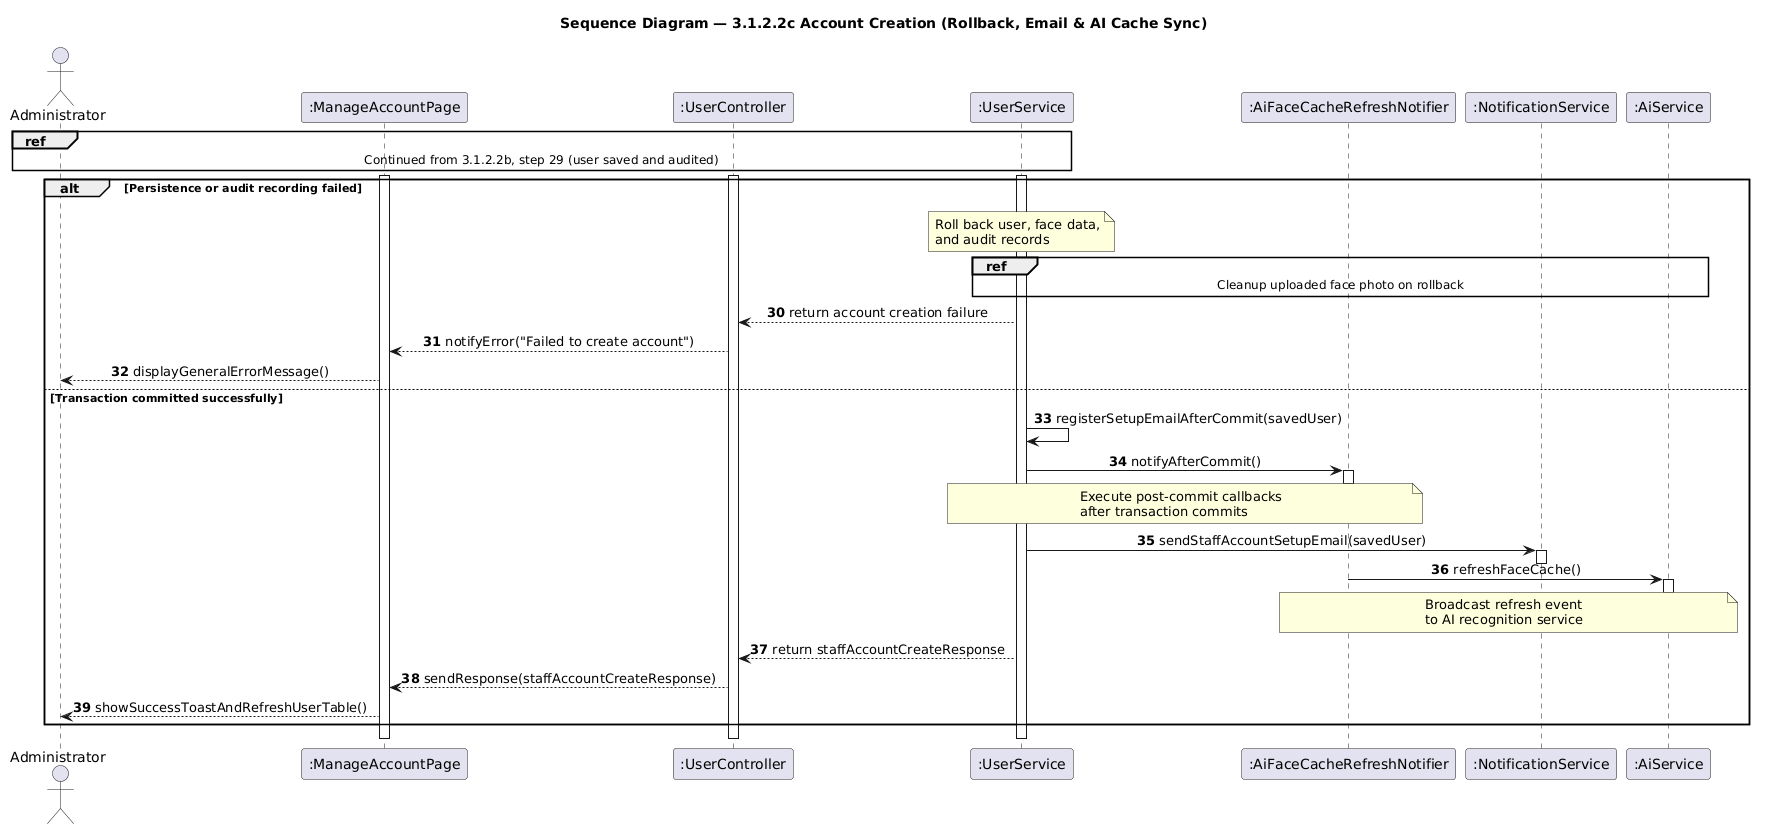

The diagram above was rendered by PlantUML. Its source (embedded in the PNG):
@startuml
skinparam shadowing false
skinparam sequenceMessageAlign center
autonumber 30

title Sequence Diagram — 3.1.2.2c Account Creation (Rollback, Email & AI Cache Sync)

actor "Administrator" as Admin
participant ":ManageAccountPage" as Page
participant ":UserController" as Controller
participant ":UserService" as Service
participant ":AiFaceCacheRefreshNotifier" as CacheNotifier
participant ":NotificationService" as NotifService
participant ":AiService" as AiService

ref over Admin, Page, Controller, Service : Continued from 3.1.2.2b, step 29 (user saved and audited)

activate Page
activate Controller
activate Service

alt Persistence or audit recording failed
    note over Service
        Roll back user, face data,
        and audit records
    end note
    ref over Service, CacheNotifier, NotifService, AiService : Cleanup uploaded face photo on rollback
    Service --> Controller : return account creation failure
    Controller --> Page : notifyError("Failed to create account")
    Page --> Admin : displayGeneralErrorMessage()
else Transaction committed successfully
    Service -> Service : registerSetupEmailAfterCommit(savedUser)
    Service -> CacheNotifier : notifyAfterCommit()
    activate CacheNotifier
    deactivate CacheNotifier
    note over Service, CacheNotifier
        Execute post-commit callbacks
        after transaction commits
    end note

    Service -> NotifService : sendStaffAccountSetupEmail(savedUser)
    activate NotifService
    deactivate NotifService

    CacheNotifier -> AiService : refreshFaceCache()
    activate AiService
    deactivate AiService
    note over CacheNotifier, AiService
        Broadcast refresh event
        to AI recognition service
    end note

    Service --> Controller : return staffAccountCreateResponse
    Controller --> Page : sendResponse(staffAccountCreateResponse)
    Page --> Admin : showSuccessToastAndRefreshUserTable()
end
deactivate Service
deactivate Controller
deactivate Page
@enduml